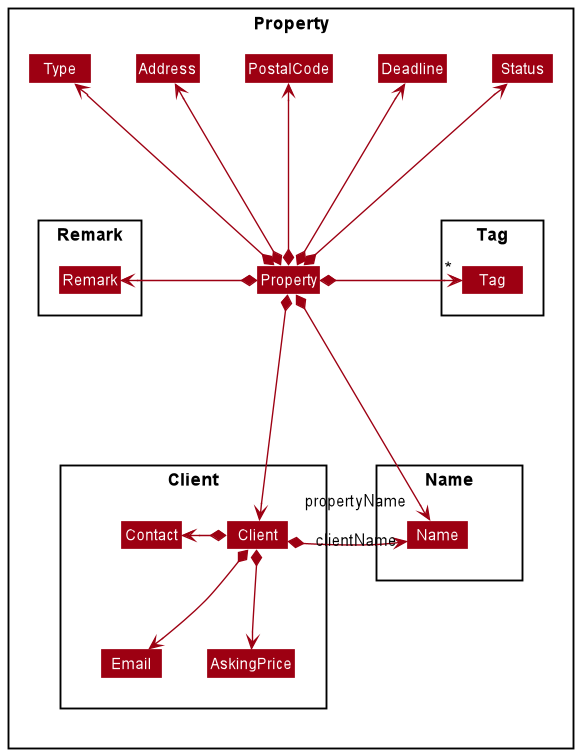

The diagram above was rendered by PlantUML. Its source (embedded in the PNG):
@startuml
!include style.puml
skinparam arrowThickness 1.1
skinparam arrowColor MODEL_COLOR
skinparam classBackgroundColor MODEL_COLOR

Package Property <<Rectangle>> {
Class Property
Class Type
Class Address
Class PostalCode
Class Deadline
Class Status

Package Client as ClientPackage {
Class Client
Class Contact
Class Email
Class AskingPrice
}

Package Name as NamePackage {
Class Name
}

Package Remark as RemarkPackage {
Class Remark
}

Package Tag as TagPackage {
Class Tag
}
}

Property *--up-> Type
Property *--up-> Address
Property *--up-> PostalCode
Property *--up-> Deadline
Property *--up-> Status

Property *-left-> Remark
Property *-down-> "propertyName" Name : ""
Property *--down-> Client
Property *-right-> "*" Tag

Client *-r-> "clientName" Name
Client *-left-> Contact
Client *--> Email
Client *--> AskingPrice

Type -[hidden]right-> Address
Address -[hidden]right-> PostalCode
PostalCode -[hidden]right-> Deadline
Deadline -[hidden]right-> Status

Type -[hidden]down-> Remark
Remark -[hidden]down-> ClientPackage
Status -[hidden]down-> Tag
Tag -[hidden]down-> NamePackage

@enduml